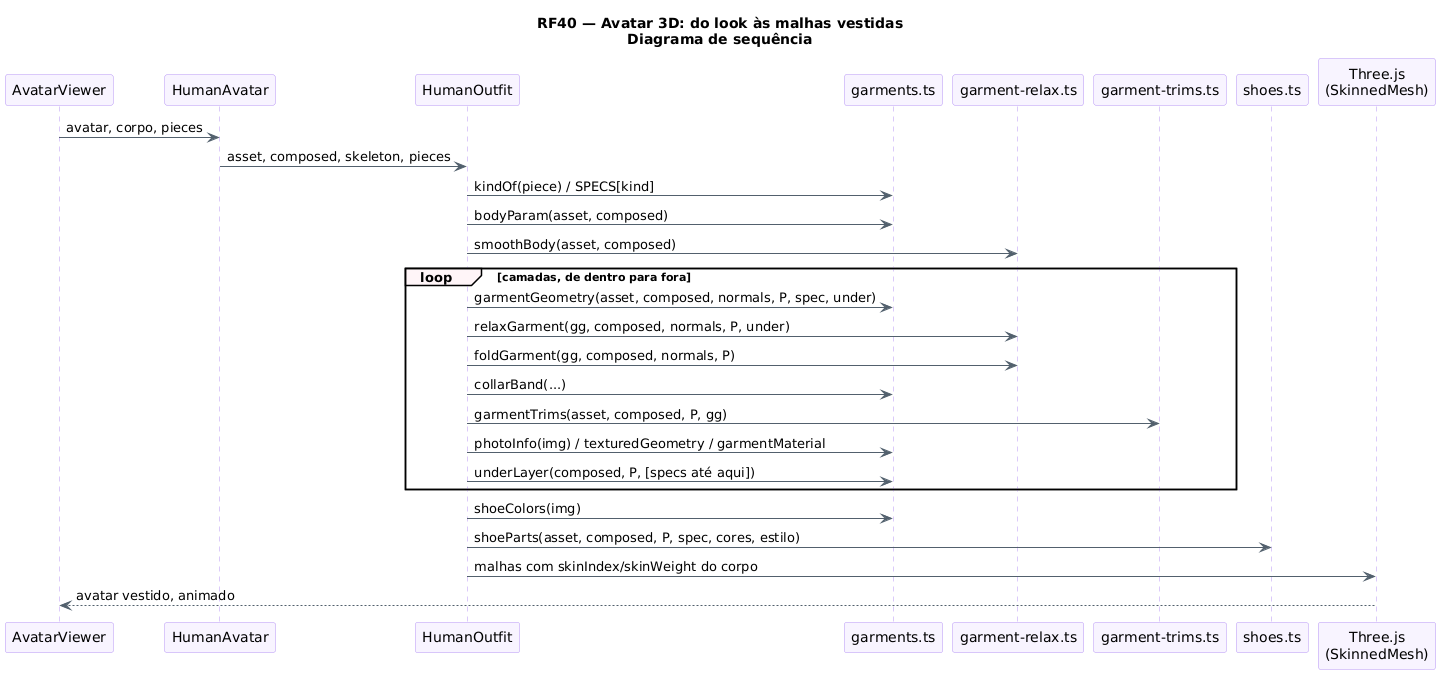

The diagram above was rendered by PlantUML. Its source (embedded in the PNG):
@startuml RF40_Roupa_Sequencia
!pragma layout smetana
title RF40 — Avatar 3D: do look às malhas vestidas\nDiagrama de sequência
skinparam backgroundColor #FFFFFF
skinparam shadowing false
skinparam sequence {
  ArrowColor #52606D
  LifeLineBorderColor #B695F5
  ParticipantBackgroundColor #F8F4FF
  ParticipantBorderColor #B695F5
  ActorBackgroundColor #F8F4FF
  GroupBackgroundColor #FFF5F8
}
participant "AvatarViewer" as V
participant "HumanAvatar" as H
participant "HumanOutfit" as O
participant "garments.ts" as G
participant "garment-relax.ts" as R
participant "garment-trims.ts" as T
participant "shoes.ts" as S
participant "Three.js\n(SkinnedMesh)" as X
V -> H : avatar, corpo, pieces
H -> O : asset, composed, skeleton, pieces
O -> G : kindOf(piece) / SPECS[kind]
O -> G : bodyParam(asset, composed)
O -> R : smoothBody(asset, composed)
loop camadas, de dentro para fora
  O -> G : garmentGeometry(asset, composed, normals, P, spec, under)
  O -> R : relaxGarment(gg, composed, normals, P, under)
  O -> R : foldGarment(gg, composed, normals, P)
  O -> G : collarBand(...)
  O -> T : garmentTrims(asset, composed, P, gg)
  O -> G : photoInfo(img) / texturedGeometry / garmentMaterial
  O -> G : underLayer(composed, P, [specs até aqui])
end
O -> G : shoeColors(img)
O -> S : shoeParts(asset, composed, P, spec, cores, estilo)
O -> X : malhas com skinIndex/skinWeight do corpo
X --> V : avatar vestido, animado
@enduml